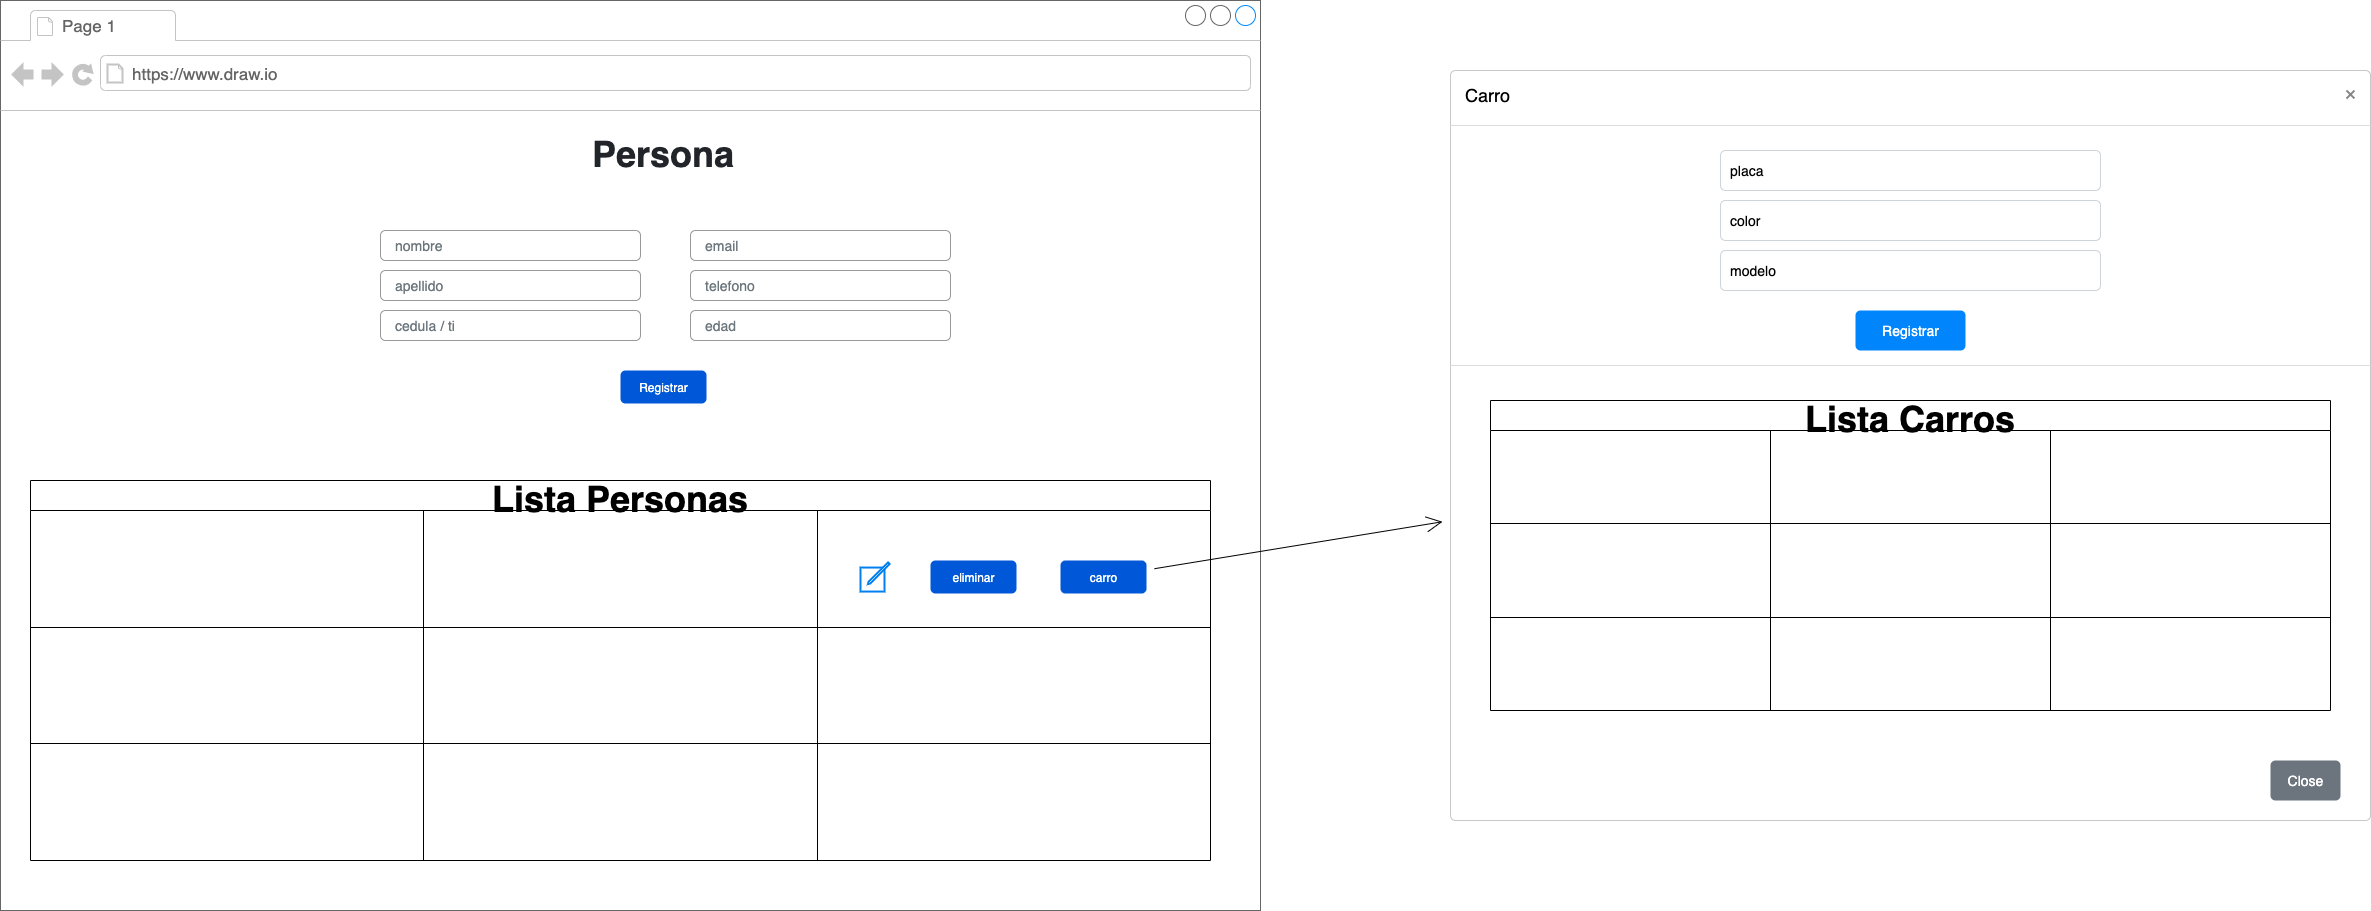

The diagram above was exported from draw.io. Its source (the exported page's mxGraphModel, read from the mxfile embedded in the PNG):
<mxGraphModel dx="2920" dy="1408" grid="1" gridSize="10" guides="1" tooltips="1" connect="1" arrows="1" fold="1" page="1" pageScale="1" pageWidth="827" pageHeight="1169" math="0" shadow="0">
  <root>
    <mxCell id="FT7E4LGDIiQ97nVzRWsh-0" />
    <mxCell id="FT7E4LGDIiQ97nVzRWsh-1" parent="FT7E4LGDIiQ97nVzRWsh-0" />
    <mxCell id="FT7E4LGDIiQ97nVzRWsh-2" value="" style="strokeWidth=1;shadow=0;dashed=0;align=center;html=1;shape=mxgraph.mockup.containers.browserWindow;rSize=0;strokeColor=#666666;strokeColor2=#008cff;strokeColor3=#c4c4c4;mainText=,;recursiveResize=0;hachureGap=4;pointerEvents=0;fontSize=12;" vertex="1" parent="FT7E4LGDIiQ97nVzRWsh-1">
      <mxGeometry x="60" y="30" width="1260" height="910" as="geometry" />
    </mxCell>
    <mxCell id="FT7E4LGDIiQ97nVzRWsh-3" value="Page 1" style="strokeWidth=1;shadow=0;dashed=0;align=center;html=1;shape=mxgraph.mockup.containers.anchor;fontSize=17;fontColor=#666666;align=left;" vertex="1" parent="FT7E4LGDIiQ97nVzRWsh-2">
      <mxGeometry x="60" y="12" width="110" height="26" as="geometry" />
    </mxCell>
    <mxCell id="FT7E4LGDIiQ97nVzRWsh-4" value="https://www.draw.io" style="strokeWidth=1;shadow=0;dashed=0;align=center;html=1;shape=mxgraph.mockup.containers.anchor;rSize=0;fontSize=17;fontColor=#666666;align=left;" vertex="1" parent="FT7E4LGDIiQ97nVzRWsh-2">
      <mxGeometry x="130" y="60" width="250" height="26" as="geometry" />
    </mxCell>
    <mxCell id="FT7E4LGDIiQ97nVzRWsh-5" value="Persona" style="fillColor=none;strokeColor=none;align=left;fontSize=36;fontColor=#212529;hachureGap=4;pointerEvents=0;fontStyle=1" vertex="1" parent="FT7E4LGDIiQ97nVzRWsh-2">
      <mxGeometry x="590" y="130" width="260" height="40" as="geometry" />
    </mxCell>
    <mxCell id="FT7E4LGDIiQ97nVzRWsh-6" value="email" style="html=1;shadow=0;dashed=0;shape=mxgraph.bootstrap.rrect;rSize=5;fillColor=none;strokeColor=#999999;align=left;spacing=15;fontSize=14;fontColor=#6C767D;hachureGap=4;pointerEvents=0;" vertex="1" parent="FT7E4LGDIiQ97nVzRWsh-2">
      <mxGeometry width="260" height="30" relative="1" as="geometry">
        <mxPoint x="690" y="230" as="offset" />
      </mxGeometry>
    </mxCell>
    <mxCell id="FT7E4LGDIiQ97nVzRWsh-9" value="apellido" style="html=1;shadow=0;dashed=0;shape=mxgraph.bootstrap.rrect;rSize=5;fillColor=none;strokeColor=#999999;align=left;spacing=15;fontSize=14;fontColor=#6C767D;hachureGap=4;pointerEvents=0;" vertex="1" parent="FT7E4LGDIiQ97nVzRWsh-2">
      <mxGeometry x="380.0000000000002" y="270" width="260" height="30" as="geometry" />
    </mxCell>
    <mxCell id="FT7E4LGDIiQ97nVzRWsh-12" value="telefono" style="html=1;shadow=0;dashed=0;shape=mxgraph.bootstrap.rrect;rSize=5;fillColor=none;strokeColor=#999999;align=left;spacing=15;fontSize=14;fontColor=#6C767D;hachureGap=4;pointerEvents=0;" vertex="1" parent="FT7E4LGDIiQ97nVzRWsh-2">
      <mxGeometry x="690" y="270" width="260" height="30" as="geometry" />
    </mxCell>
    <mxCell id="FT7E4LGDIiQ97nVzRWsh-13" value="edad" style="html=1;shadow=0;dashed=0;shape=mxgraph.bootstrap.rrect;rSize=5;fillColor=none;strokeColor=#999999;align=left;spacing=15;fontSize=14;fontColor=#6C767D;hachureGap=4;pointerEvents=0;" vertex="1" parent="FT7E4LGDIiQ97nVzRWsh-2">
      <mxGeometry x="690" y="310" width="260" height="30" as="geometry" />
    </mxCell>
    <mxCell id="FT7E4LGDIiQ97nVzRWsh-14" value="cedula / ti" style="html=1;shadow=0;dashed=0;shape=mxgraph.bootstrap.rrect;rSize=5;fillColor=none;strokeColor=#999999;align=left;spacing=15;fontSize=14;fontColor=#6C767D;hachureGap=4;pointerEvents=0;" vertex="1" parent="FT7E4LGDIiQ97nVzRWsh-2">
      <mxGeometry x="380" y="310" width="260" height="30" as="geometry" />
    </mxCell>
    <mxCell id="FT7E4LGDIiQ97nVzRWsh-15" value="Registrar" style="rounded=1;fillColor=#0057D8;strokeColor=none;html=1;fontColor=#ffffff;align=center;verticalAlign=middle;fontStyle=0;fontSize=12;sketch=0;hachureGap=4;pointerEvents=0;" vertex="1" parent="FT7E4LGDIiQ97nVzRWsh-2">
      <mxGeometry x="620" y="370" width="86" height="33" as="geometry" />
    </mxCell>
    <mxCell id="FT7E4LGDIiQ97nVzRWsh-16" value="Lista Personas" style="shape=table;startSize=30;container=1;collapsible=0;childLayout=tableLayout;fontStyle=1;align=center;pointerEvents=1;hachureGap=4;fontSize=36;" vertex="1" parent="FT7E4LGDIiQ97nVzRWsh-2">
      <mxGeometry x="30" y="480" width="1180" height="380" as="geometry" />
    </mxCell>
    <mxCell id="FT7E4LGDIiQ97nVzRWsh-17" value="" style="shape=partialRectangle;html=1;whiteSpace=wrap;collapsible=0;dropTarget=0;pointerEvents=0;fillColor=none;top=0;left=0;bottom=0;right=0;points=[[0,0.5],[1,0.5]];portConstraint=eastwest;" vertex="1" parent="FT7E4LGDIiQ97nVzRWsh-16">
      <mxGeometry y="30" width="1180" height="117" as="geometry" />
    </mxCell>
    <mxCell id="FT7E4LGDIiQ97nVzRWsh-18" value="" style="shape=partialRectangle;html=1;whiteSpace=wrap;connectable=0;fillColor=none;top=0;left=0;bottom=0;right=0;overflow=hidden;pointerEvents=1;" vertex="1" parent="FT7E4LGDIiQ97nVzRWsh-17">
      <mxGeometry width="393" height="117" as="geometry">
        <mxRectangle width="393" height="117" as="alternateBounds" />
      </mxGeometry>
    </mxCell>
    <mxCell id="FT7E4LGDIiQ97nVzRWsh-19" value="" style="shape=partialRectangle;html=1;whiteSpace=wrap;connectable=0;fillColor=none;top=0;left=0;bottom=0;right=0;overflow=hidden;pointerEvents=1;" vertex="1" parent="FT7E4LGDIiQ97nVzRWsh-17">
      <mxGeometry x="393" width="394" height="117" as="geometry">
        <mxRectangle width="394" height="117" as="alternateBounds" />
      </mxGeometry>
    </mxCell>
    <mxCell id="FT7E4LGDIiQ97nVzRWsh-20" value="" style="shape=partialRectangle;html=1;whiteSpace=wrap;connectable=0;fillColor=none;top=0;left=0;bottom=0;right=0;overflow=hidden;pointerEvents=1;" vertex="1" parent="FT7E4LGDIiQ97nVzRWsh-17">
      <mxGeometry x="787" width="393" height="117" as="geometry">
        <mxRectangle width="393" height="117" as="alternateBounds" />
      </mxGeometry>
    </mxCell>
    <mxCell id="FT7E4LGDIiQ97nVzRWsh-21" value="" style="shape=partialRectangle;html=1;whiteSpace=wrap;collapsible=0;dropTarget=0;pointerEvents=0;fillColor=none;top=0;left=0;bottom=0;right=0;points=[[0,0.5],[1,0.5]];portConstraint=eastwest;" vertex="1" parent="FT7E4LGDIiQ97nVzRWsh-16">
      <mxGeometry y="147" width="1180" height="116" as="geometry" />
    </mxCell>
    <mxCell id="FT7E4LGDIiQ97nVzRWsh-22" value="" style="shape=partialRectangle;html=1;whiteSpace=wrap;connectable=0;fillColor=none;top=0;left=0;bottom=0;right=0;overflow=hidden;pointerEvents=1;" vertex="1" parent="FT7E4LGDIiQ97nVzRWsh-21">
      <mxGeometry width="393" height="116" as="geometry">
        <mxRectangle width="393" height="116" as="alternateBounds" />
      </mxGeometry>
    </mxCell>
    <mxCell id="FT7E4LGDIiQ97nVzRWsh-23" value="" style="shape=partialRectangle;html=1;whiteSpace=wrap;connectable=0;fillColor=none;top=0;left=0;bottom=0;right=0;overflow=hidden;pointerEvents=1;" vertex="1" parent="FT7E4LGDIiQ97nVzRWsh-21">
      <mxGeometry x="393" width="394" height="116" as="geometry">
        <mxRectangle width="394" height="116" as="alternateBounds" />
      </mxGeometry>
    </mxCell>
    <mxCell id="FT7E4LGDIiQ97nVzRWsh-24" value="" style="shape=partialRectangle;html=1;whiteSpace=wrap;connectable=0;fillColor=none;top=0;left=0;bottom=0;right=0;overflow=hidden;pointerEvents=1;" vertex="1" parent="FT7E4LGDIiQ97nVzRWsh-21">
      <mxGeometry x="787" width="393" height="116" as="geometry">
        <mxRectangle width="393" height="116" as="alternateBounds" />
      </mxGeometry>
    </mxCell>
    <mxCell id="FT7E4LGDIiQ97nVzRWsh-25" value="" style="shape=partialRectangle;html=1;whiteSpace=wrap;collapsible=0;dropTarget=0;pointerEvents=0;fillColor=none;top=0;left=0;bottom=0;right=0;points=[[0,0.5],[1,0.5]];portConstraint=eastwest;" vertex="1" parent="FT7E4LGDIiQ97nVzRWsh-16">
      <mxGeometry y="263" width="1180" height="117" as="geometry" />
    </mxCell>
    <mxCell id="FT7E4LGDIiQ97nVzRWsh-26" value="" style="shape=partialRectangle;html=1;whiteSpace=wrap;connectable=0;fillColor=none;top=0;left=0;bottom=0;right=0;overflow=hidden;pointerEvents=1;" vertex="1" parent="FT7E4LGDIiQ97nVzRWsh-25">
      <mxGeometry width="393" height="117" as="geometry">
        <mxRectangle width="393" height="117" as="alternateBounds" />
      </mxGeometry>
    </mxCell>
    <mxCell id="FT7E4LGDIiQ97nVzRWsh-27" value="" style="shape=partialRectangle;html=1;whiteSpace=wrap;connectable=0;fillColor=none;top=0;left=0;bottom=0;right=0;overflow=hidden;pointerEvents=1;" vertex="1" parent="FT7E4LGDIiQ97nVzRWsh-25">
      <mxGeometry x="393" width="394" height="117" as="geometry">
        <mxRectangle width="394" height="117" as="alternateBounds" />
      </mxGeometry>
    </mxCell>
    <mxCell id="FT7E4LGDIiQ97nVzRWsh-28" value="" style="shape=partialRectangle;html=1;whiteSpace=wrap;connectable=0;fillColor=none;top=0;left=0;bottom=0;right=0;overflow=hidden;pointerEvents=1;" vertex="1" parent="FT7E4LGDIiQ97nVzRWsh-25">
      <mxGeometry x="787" width="393" height="117" as="geometry">
        <mxRectangle width="393" height="117" as="alternateBounds" />
      </mxGeometry>
    </mxCell>
    <mxCell id="FT7E4LGDIiQ97nVzRWsh-29" value="" style="html=1;verticalLabelPosition=bottom;align=center;labelBackgroundColor=#ffffff;verticalAlign=top;strokeWidth=2;strokeColor=#0080F0;shadow=0;dashed=0;shape=mxgraph.ios7.icons.compose;hachureGap=4;pointerEvents=0;fontSize=36;" vertex="1" parent="FT7E4LGDIiQ97nVzRWsh-2">
      <mxGeometry x="860" y="561.95" width="29.099999999999998" height="29.099999999999998" as="geometry" />
    </mxCell>
    <mxCell id="FT7E4LGDIiQ97nVzRWsh-31" value="eliminar" style="rounded=1;fillColor=#0057D8;strokeColor=none;html=1;fontColor=#ffffff;align=center;verticalAlign=middle;fontStyle=0;fontSize=12;sketch=0;hachureGap=4;pointerEvents=0;" vertex="1" parent="FT7E4LGDIiQ97nVzRWsh-2">
      <mxGeometry x="930" y="560" width="86" height="33" as="geometry" />
    </mxCell>
    <mxCell id="FT7E4LGDIiQ97nVzRWsh-32" value="carro" style="rounded=1;fillColor=#0057D8;strokeColor=none;html=1;fontColor=#ffffff;align=center;verticalAlign=middle;fontStyle=0;fontSize=12;sketch=0;hachureGap=4;pointerEvents=0;" vertex="1" parent="FT7E4LGDIiQ97nVzRWsh-2">
      <mxGeometry x="1060" y="560" width="86" height="33" as="geometry" />
    </mxCell>
    <mxCell id="FT7E4LGDIiQ97nVzRWsh-11" value="nombre" style="html=1;shadow=0;dashed=0;shape=mxgraph.bootstrap.rrect;rSize=5;fillColor=none;strokeColor=#999999;align=left;spacing=15;fontSize=14;fontColor=#6C767D;hachureGap=4;pointerEvents=0;" vertex="1" parent="FT7E4LGDIiQ97nVzRWsh-1">
      <mxGeometry x="440" y="260" width="260" height="30" as="geometry" />
    </mxCell>
    <mxCell id="FT7E4LGDIiQ97nVzRWsh-33" value="Carro" style="html=1;shadow=0;dashed=0;shape=mxgraph.bootstrap.rrect;rSize=5;html=1;strokeColor=#C8C8C8;fillColor=#ffffff;whiteSpace=wrap;verticalAlign=top;align=left;fontSize=18;spacing=15;spacingTop=-5;hachureGap=4;pointerEvents=0;" vertex="1" parent="FT7E4LGDIiQ97nVzRWsh-1">
      <mxGeometry x="1510" y="100" width="920" height="750" as="geometry" />
    </mxCell>
    <mxCell id="FT7E4LGDIiQ97nVzRWsh-34" value="" style="shape=line;strokeColor=#dddddd;resizeWidth=1;" vertex="1" parent="FT7E4LGDIiQ97nVzRWsh-33">
      <mxGeometry width="919.9999999999999" height="10" relative="1" as="geometry">
        <mxPoint y="50" as="offset" />
      </mxGeometry>
    </mxCell>
    <mxCell id="FT7E4LGDIiQ97nVzRWsh-35" value="" style="html=1;shadow=0;dashed=0;shape=mxgraph.bootstrap.x;strokeColor=#868686;strokeWidth=2;" vertex="1" parent="FT7E4LGDIiQ97nVzRWsh-33">
      <mxGeometry x="1" width="8" height="8" relative="1" as="geometry">
        <mxPoint x="-24" y="20" as="offset" />
      </mxGeometry>
    </mxCell>
    <mxCell id="FT7E4LGDIiQ97nVzRWsh-37" value="placa" style="html=1;shadow=0;dashed=0;shape=mxgraph.bootstrap.rrect;rSize=5;strokeColor=#CED4DA;fillColor=none;align=left;verticalAlign=middle;spacing=10;fontSize=14;whiteSpace=wrap;html=1;" vertex="1" parent="FT7E4LGDIiQ97nVzRWsh-33">
      <mxGeometry width="380" height="40" relative="1" as="geometry">
        <mxPoint x="270" y="80" as="offset" />
      </mxGeometry>
    </mxCell>
    <mxCell id="FT7E4LGDIiQ97nVzRWsh-40" value="" style="shape=line;strokeColor=#dddddd;resizeWidth=1;" vertex="1" parent="FT7E4LGDIiQ97nVzRWsh-33">
      <mxGeometry width="919.9999999999999" height="10" relative="1" as="geometry">
        <mxPoint y="290" as="offset" />
      </mxGeometry>
    </mxCell>
    <mxCell id="FT7E4LGDIiQ97nVzRWsh-42" value="Close" style="html=1;shadow=0;dashed=0;shape=mxgraph.bootstrap.rrect;rSize=5;fillColor=#6C757D;strokeColor=none;fontColor=#FFFFFF;fontSize=14;" vertex="1" parent="FT7E4LGDIiQ97nVzRWsh-33">
      <mxGeometry x="1" y="1" width="70" height="40" relative="1" as="geometry">
        <mxPoint x="-100" y="-60" as="offset" />
      </mxGeometry>
    </mxCell>
    <mxCell id="FT7E4LGDIiQ97nVzRWsh-43" value="color" style="html=1;shadow=0;dashed=0;shape=mxgraph.bootstrap.rrect;rSize=5;strokeColor=#CED4DA;fillColor=none;align=left;verticalAlign=middle;spacing=10;fontSize=14;whiteSpace=wrap;html=1;" vertex="1" parent="FT7E4LGDIiQ97nVzRWsh-33">
      <mxGeometry x="270" y="130" width="380" height="40" as="geometry" />
    </mxCell>
    <mxCell id="FT7E4LGDIiQ97nVzRWsh-44" value="modelo" style="html=1;shadow=0;dashed=0;shape=mxgraph.bootstrap.rrect;rSize=5;strokeColor=#CED4DA;fillColor=none;align=left;verticalAlign=middle;spacing=10;fontSize=14;whiteSpace=wrap;html=1;" vertex="1" parent="FT7E4LGDIiQ97nVzRWsh-33">
      <mxGeometry x="270" y="180" width="380" height="40" as="geometry" />
    </mxCell>
    <mxCell id="FT7E4LGDIiQ97nVzRWsh-45" value="Registrar" style="html=1;shadow=0;dashed=0;shape=mxgraph.bootstrap.rrect;rSize=5;fillColor=#0085FC;strokeColor=none;fontColor=#FFFFFF;fontSize=14;" vertex="1" parent="FT7E4LGDIiQ97nVzRWsh-33">
      <mxGeometry x="405" y="240" width="110" height="40" as="geometry" />
    </mxCell>
    <mxCell id="FT7E4LGDIiQ97nVzRWsh-46" value="Lista Carros" style="shape=table;startSize=30;container=1;collapsible=0;childLayout=tableLayout;fontStyle=1;align=center;pointerEvents=1;hachureGap=4;fontSize=36;" vertex="1" parent="FT7E4LGDIiQ97nVzRWsh-33">
      <mxGeometry x="40" y="330" width="840" height="310" as="geometry" />
    </mxCell>
    <mxCell id="FT7E4LGDIiQ97nVzRWsh-47" value="" style="shape=partialRectangle;html=1;whiteSpace=wrap;collapsible=0;dropTarget=0;pointerEvents=0;fillColor=none;top=0;left=0;bottom=0;right=0;points=[[0,0.5],[1,0.5]];portConstraint=eastwest;" vertex="1" parent="FT7E4LGDIiQ97nVzRWsh-46">
      <mxGeometry y="30" width="840" height="93" as="geometry" />
    </mxCell>
    <mxCell id="FT7E4LGDIiQ97nVzRWsh-48" value="" style="shape=partialRectangle;html=1;whiteSpace=wrap;connectable=0;fillColor=none;top=0;left=0;bottom=0;right=0;overflow=hidden;pointerEvents=1;" vertex="1" parent="FT7E4LGDIiQ97nVzRWsh-47">
      <mxGeometry width="280" height="93" as="geometry">
        <mxRectangle width="280" height="93" as="alternateBounds" />
      </mxGeometry>
    </mxCell>
    <mxCell id="FT7E4LGDIiQ97nVzRWsh-49" value="" style="shape=partialRectangle;html=1;whiteSpace=wrap;connectable=0;fillColor=none;top=0;left=0;bottom=0;right=0;overflow=hidden;pointerEvents=1;" vertex="1" parent="FT7E4LGDIiQ97nVzRWsh-47">
      <mxGeometry x="280" width="280" height="93" as="geometry">
        <mxRectangle width="280" height="93" as="alternateBounds" />
      </mxGeometry>
    </mxCell>
    <mxCell id="FT7E4LGDIiQ97nVzRWsh-50" value="" style="shape=partialRectangle;html=1;whiteSpace=wrap;connectable=0;fillColor=none;top=0;left=0;bottom=0;right=0;overflow=hidden;pointerEvents=1;" vertex="1" parent="FT7E4LGDIiQ97nVzRWsh-47">
      <mxGeometry x="560" width="280" height="93" as="geometry">
        <mxRectangle width="280" height="93" as="alternateBounds" />
      </mxGeometry>
    </mxCell>
    <mxCell id="FT7E4LGDIiQ97nVzRWsh-51" value="" style="shape=partialRectangle;html=1;whiteSpace=wrap;collapsible=0;dropTarget=0;pointerEvents=0;fillColor=none;top=0;left=0;bottom=0;right=0;points=[[0,0.5],[1,0.5]];portConstraint=eastwest;" vertex="1" parent="FT7E4LGDIiQ97nVzRWsh-46">
      <mxGeometry y="123" width="840" height="94" as="geometry" />
    </mxCell>
    <mxCell id="FT7E4LGDIiQ97nVzRWsh-52" value="" style="shape=partialRectangle;html=1;whiteSpace=wrap;connectable=0;fillColor=none;top=0;left=0;bottom=0;right=0;overflow=hidden;pointerEvents=1;" vertex="1" parent="FT7E4LGDIiQ97nVzRWsh-51">
      <mxGeometry width="280" height="94" as="geometry">
        <mxRectangle width="280" height="94" as="alternateBounds" />
      </mxGeometry>
    </mxCell>
    <mxCell id="FT7E4LGDIiQ97nVzRWsh-53" value="" style="shape=partialRectangle;html=1;whiteSpace=wrap;connectable=0;fillColor=none;top=0;left=0;bottom=0;right=0;overflow=hidden;pointerEvents=1;" vertex="1" parent="FT7E4LGDIiQ97nVzRWsh-51">
      <mxGeometry x="280" width="280" height="94" as="geometry">
        <mxRectangle width="280" height="94" as="alternateBounds" />
      </mxGeometry>
    </mxCell>
    <mxCell id="FT7E4LGDIiQ97nVzRWsh-54" value="" style="shape=partialRectangle;html=1;whiteSpace=wrap;connectable=0;fillColor=none;top=0;left=0;bottom=0;right=0;overflow=hidden;pointerEvents=1;" vertex="1" parent="FT7E4LGDIiQ97nVzRWsh-51">
      <mxGeometry x="560" width="280" height="94" as="geometry">
        <mxRectangle width="280" height="94" as="alternateBounds" />
      </mxGeometry>
    </mxCell>
    <mxCell id="FT7E4LGDIiQ97nVzRWsh-55" value="" style="shape=partialRectangle;html=1;whiteSpace=wrap;collapsible=0;dropTarget=0;pointerEvents=0;fillColor=none;top=0;left=0;bottom=0;right=0;points=[[0,0.5],[1,0.5]];portConstraint=eastwest;" vertex="1" parent="FT7E4LGDIiQ97nVzRWsh-46">
      <mxGeometry y="217" width="840" height="93" as="geometry" />
    </mxCell>
    <mxCell id="FT7E4LGDIiQ97nVzRWsh-56" value="" style="shape=partialRectangle;html=1;whiteSpace=wrap;connectable=0;fillColor=none;top=0;left=0;bottom=0;right=0;overflow=hidden;pointerEvents=1;" vertex="1" parent="FT7E4LGDIiQ97nVzRWsh-55">
      <mxGeometry width="280" height="93" as="geometry">
        <mxRectangle width="280" height="93" as="alternateBounds" />
      </mxGeometry>
    </mxCell>
    <mxCell id="FT7E4LGDIiQ97nVzRWsh-57" value="" style="shape=partialRectangle;html=1;whiteSpace=wrap;connectable=0;fillColor=none;top=0;left=0;bottom=0;right=0;overflow=hidden;pointerEvents=1;" vertex="1" parent="FT7E4LGDIiQ97nVzRWsh-55">
      <mxGeometry x="280" width="280" height="93" as="geometry">
        <mxRectangle width="280" height="93" as="alternateBounds" />
      </mxGeometry>
    </mxCell>
    <mxCell id="FT7E4LGDIiQ97nVzRWsh-58" value="" style="shape=partialRectangle;html=1;whiteSpace=wrap;connectable=0;fillColor=none;top=0;left=0;bottom=0;right=0;overflow=hidden;pointerEvents=1;" vertex="1" parent="FT7E4LGDIiQ97nVzRWsh-55">
      <mxGeometry x="560" width="280" height="93" as="geometry">
        <mxRectangle width="280" height="93" as="alternateBounds" />
      </mxGeometry>
    </mxCell>
    <mxCell id="FT7E4LGDIiQ97nVzRWsh-59" style="edgeStyle=none;curved=1;rounded=0;orthogonalLoop=1;jettySize=auto;html=1;fontSize=36;endArrow=open;startSize=14;endSize=14;sourcePerimeterSpacing=8;targetPerimeterSpacing=8;" edge="1" parent="FT7E4LGDIiQ97nVzRWsh-1" source="FT7E4LGDIiQ97nVzRWsh-32" target="FT7E4LGDIiQ97nVzRWsh-33">
      <mxGeometry relative="1" as="geometry" />
    </mxCell>
  </root>
</mxGraphModel>